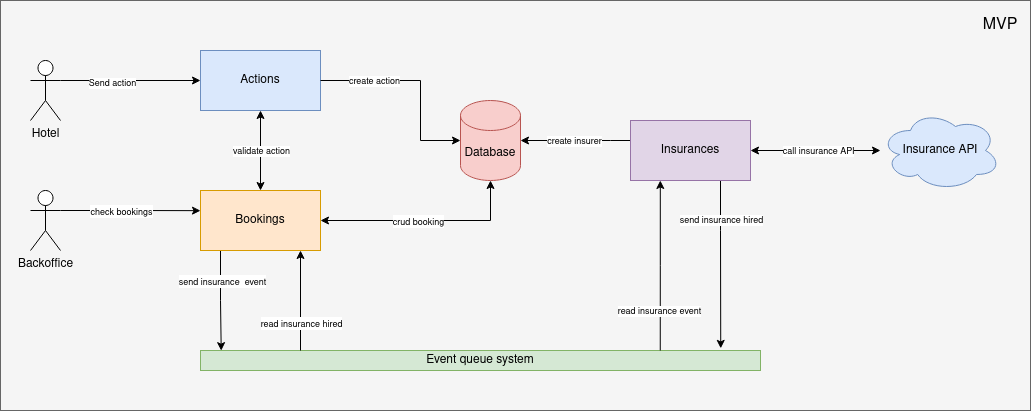

The diagram above was exported from draw.io. Its source (the exported page's mxGraphModel, read from the mxfile embedded in the PNG):
<mxGraphModel dx="2074" dy="1150" grid="1" gridSize="10" guides="1" tooltips="1" connect="1" arrows="1" fold="1" page="1" pageScale="1" pageWidth="827" pageHeight="1169" math="0" shadow="0">
  <root>
    <mxCell id="0" />
    <mxCell id="1" parent="0" />
    <mxCell id="2" value="" style="group" vertex="1" connectable="0" parent="1">
      <mxGeometry x="50" y="420" width="1030" height="410" as="geometry" />
    </mxCell>
    <mxCell id="3" value="" style="rounded=0;whiteSpace=wrap;html=1;fillColor=#f5f5f5;fontColor=#333333;strokeColor=#666666;" vertex="1" parent="2">
      <mxGeometry width="1030" height="410" as="geometry" />
    </mxCell>
    <mxCell id="4" value="" style="group" vertex="1" connectable="0" parent="2">
      <mxGeometry x="30" y="50" width="970" height="320" as="geometry" />
    </mxCell>
    <mxCell id="5" value="Hotel" style="shape=umlActor;verticalLabelPosition=bottom;verticalAlign=top;html=1;outlineConnect=0;" vertex="1" parent="4">
      <mxGeometry y="10" width="30" height="60" as="geometry" />
    </mxCell>
    <mxCell id="6" value="Actions" style="rounded=0;whiteSpace=wrap;html=1;fillColor=#dae8fc;strokeColor=#6c8ebf;" vertex="1" parent="4">
      <mxGeometry x="170" width="120" height="60" as="geometry" />
    </mxCell>
    <mxCell id="7" style="edgeStyle=orthogonalEdgeStyle;rounded=0;orthogonalLoop=1;jettySize=auto;html=1;exitX=1;exitY=0.3333333333333333;exitDx=0;exitDy=0;exitPerimeter=0;entryX=0;entryY=0.5;entryDx=0;entryDy=0;" edge="1" parent="4" source="5" target="6">
      <mxGeometry relative="1" as="geometry" />
    </mxCell>
    <mxCell id="8" value="Send action" style="edgeLabel;html=1;align=center;verticalAlign=middle;resizable=0;points=[];fontSize=9;" vertex="1" connectable="0" parent="7">
      <mxGeometry x="-0.2707" y="-2" relative="1" as="geometry">
        <mxPoint as="offset" />
      </mxGeometry>
    </mxCell>
    <mxCell id="9" value="Event queue system" style="rounded=0;whiteSpace=wrap;html=1;fillColor=#d5e8d4;strokeColor=#82b366;" vertex="1" parent="4">
      <mxGeometry x="170" y="300" width="560" height="20" as="geometry" />
    </mxCell>
    <mxCell id="10" style="edgeStyle=orthogonalEdgeStyle;rounded=0;orthogonalLoop=1;jettySize=auto;html=1;startArrow=classic;startFill=1;endArrow=none;endFill=0;" edge="1" parent="4" source="14">
      <mxGeometry relative="1" as="geometry">
        <Array as="points">
          <mxPoint x="270" y="299" />
        </Array>
        <mxPoint x="270" y="300" as="targetPoint" />
      </mxGeometry>
    </mxCell>
    <mxCell id="11" value="&lt;font style=&quot;font-size: 9px;&quot;&gt;read insurance hired&lt;br&gt;&lt;/font&gt;" style="edgeLabel;html=1;align=center;verticalAlign=middle;resizable=0;points=[];" vertex="1" connectable="0" parent="10">
      <mxGeometry x="0.4474" relative="1" as="geometry">
        <mxPoint as="offset" />
      </mxGeometry>
    </mxCell>
    <mxCell id="12" style="edgeStyle=orthogonalEdgeStyle;rounded=0;orthogonalLoop=1;jettySize=auto;html=1;entryX=0.037;entryY=0.007;entryDx=0;entryDy=0;entryPerimeter=0;" edge="1" parent="4" source="14" target="9">
      <mxGeometry relative="1" as="geometry">
        <Array as="points">
          <mxPoint x="190" y="250" />
          <mxPoint x="191" y="250" />
        </Array>
      </mxGeometry>
    </mxCell>
    <mxCell id="13" value="&lt;font style=&quot;font-size: 9px;&quot;&gt;send insurance&amp;nbsp; event&lt;br&gt;&lt;/font&gt;" style="edgeLabel;html=1;align=center;verticalAlign=middle;resizable=0;points=[];" vertex="1" connectable="0" parent="12">
      <mxGeometry x="-0.2377" y="1" relative="1" as="geometry">
        <mxPoint y="-8" as="offset" />
      </mxGeometry>
    </mxCell>
    <mxCell id="14" value="Bookings" style="rounded=0;whiteSpace=wrap;html=1;fillColor=#ffe6cc;strokeColor=#d79b00;" vertex="1" parent="4">
      <mxGeometry x="170" y="140" width="120" height="60" as="geometry" />
    </mxCell>
    <mxCell id="15" style="edgeStyle=orthogonalEdgeStyle;rounded=0;orthogonalLoop=1;jettySize=auto;html=1;startArrow=classic;startFill=1;" edge="1" parent="4" source="6" target="14">
      <mxGeometry relative="1" as="geometry" />
    </mxCell>
    <mxCell id="16" value="validate action" style="edgeLabel;html=1;align=center;verticalAlign=middle;resizable=0;points=[];fontSize=9;" vertex="1" connectable="0" parent="15">
      <mxGeometry x="-0.2076" y="-2" relative="1" as="geometry">
        <mxPoint x="2" y="8" as="offset" />
      </mxGeometry>
    </mxCell>
    <mxCell id="17" value="Database" style="shape=cylinder3;whiteSpace=wrap;html=1;boundedLbl=1;backgroundOutline=1;size=15;fillColor=#f8cecc;strokeColor=#b85450;" vertex="1" parent="4">
      <mxGeometry x="430" y="50" width="60" height="80" as="geometry" />
    </mxCell>
    <mxCell id="18" style="edgeStyle=orthogonalEdgeStyle;rounded=0;orthogonalLoop=1;jettySize=auto;html=1;entryX=0;entryY=0.5;entryDx=0;entryDy=0;entryPerimeter=0;" edge="1" parent="4" source="6" target="17">
      <mxGeometry relative="1" as="geometry">
        <Array as="points">
          <mxPoint x="390" y="30" />
          <mxPoint x="390" y="90" />
        </Array>
      </mxGeometry>
    </mxCell>
    <mxCell id="19" value="create action" style="edgeLabel;html=1;align=center;verticalAlign=middle;resizable=0;points=[];fontSize=9;" vertex="1" connectable="0" parent="18">
      <mxGeometry x="-0.2952" y="-1" relative="1" as="geometry">
        <mxPoint x="-17" y="-1" as="offset" />
      </mxGeometry>
    </mxCell>
    <mxCell id="20" style="edgeStyle=orthogonalEdgeStyle;rounded=0;orthogonalLoop=1;jettySize=auto;html=1;entryX=0.5;entryY=1;entryDx=0;entryDy=0;entryPerimeter=0;startArrow=classic;startFill=1;" edge="1" parent="4" source="14" target="17">
      <mxGeometry relative="1" as="geometry" />
    </mxCell>
    <mxCell id="21" value="&lt;font style=&quot;font-size: 9px;&quot;&gt;crud booking&lt;br&gt;&lt;/font&gt;" style="edgeLabel;html=1;align=center;verticalAlign=middle;resizable=0;points=[];" vertex="1" connectable="0" parent="20">
      <mxGeometry x="0.3101" relative="1" as="geometry">
        <mxPoint x="-41" as="offset" />
      </mxGeometry>
    </mxCell>
    <mxCell id="22" style="edgeStyle=orthogonalEdgeStyle;rounded=0;orthogonalLoop=1;jettySize=auto;html=1;entryX=1;entryY=0.5;entryDx=0;entryDy=0;entryPerimeter=0;" edge="1" parent="4" source="28" target="17">
      <mxGeometry relative="1" as="geometry">
        <Array as="points">
          <mxPoint x="580" y="90" />
          <mxPoint x="580" y="90" />
        </Array>
      </mxGeometry>
    </mxCell>
    <mxCell id="23" value="create insurer" style="edgeLabel;html=1;align=center;verticalAlign=middle;resizable=0;points=[];fontSize=9;" vertex="1" connectable="0" parent="22">
      <mxGeometry x="-0.2804" relative="1" as="geometry">
        <mxPoint x="-17" as="offset" />
      </mxGeometry>
    </mxCell>
    <mxCell id="24" style="edgeStyle=orthogonalEdgeStyle;rounded=0;orthogonalLoop=1;jettySize=auto;html=1;startArrow=classic;startFill=1;endArrow=none;endFill=0;entryX=0.821;entryY=0;entryDx=0;entryDy=0;entryPerimeter=0;" edge="1" parent="4" source="28" target="9">
      <mxGeometry relative="1" as="geometry">
        <mxPoint x="630" y="159" as="targetPoint" />
        <Array as="points">
          <mxPoint x="630" y="215" />
        </Array>
      </mxGeometry>
    </mxCell>
    <mxCell id="25" value="read insurance event" style="edgeLabel;html=1;align=center;verticalAlign=middle;resizable=0;points=[];fontSize=9;" vertex="1" connectable="0" parent="24">
      <mxGeometry x="-0.3176" y="-1" relative="1" as="geometry">
        <mxPoint y="72" as="offset" />
      </mxGeometry>
    </mxCell>
    <mxCell id="26" style="edgeStyle=orthogonalEdgeStyle;rounded=0;orthogonalLoop=1;jettySize=auto;html=1;entryX=0.929;entryY=-0.107;entryDx=0;entryDy=0;entryPerimeter=0;" edge="1" parent="4" source="28" target="9">
      <mxGeometry relative="1" as="geometry">
        <Array as="points">
          <mxPoint x="690" y="180" />
          <mxPoint x="690" y="180" />
        </Array>
        <mxPoint x="690" y="290" as="targetPoint" />
      </mxGeometry>
    </mxCell>
    <mxCell id="27" value="send insurance hired" style="edgeLabel;html=1;align=center;verticalAlign=middle;resizable=0;points=[];fontSize=9;" vertex="1" connectable="0" parent="26">
      <mxGeometry x="-0.409" y="1" relative="1" as="geometry">
        <mxPoint y="-10" as="offset" />
      </mxGeometry>
    </mxCell>
    <mxCell id="28" value="Insurances" style="rounded=0;whiteSpace=wrap;html=1;fillColor=#e1d5e7;strokeColor=#9673a6;" vertex="1" parent="4">
      <mxGeometry x="600" y="70" width="120" height="60" as="geometry" />
    </mxCell>
    <mxCell id="29" value="Insurance API" style="ellipse;shape=cloud;whiteSpace=wrap;html=1;fillColor=#dae8fc;strokeColor=#6c8ebf;" vertex="1" parent="4">
      <mxGeometry x="850" y="60" width="120" height="80" as="geometry" />
    </mxCell>
    <mxCell id="30" style="edgeStyle=orthogonalEdgeStyle;rounded=0;orthogonalLoop=1;jettySize=auto;html=1;startArrow=classic;startFill=1;" edge="1" parent="4" source="28" target="29">
      <mxGeometry relative="1" as="geometry" />
    </mxCell>
    <mxCell id="31" value="call insurance API" style="edgeLabel;html=1;align=center;verticalAlign=middle;resizable=0;points=[];fontSize=9;" vertex="1" connectable="0" parent="30">
      <mxGeometry x="-0.2677" relative="1" as="geometry">
        <mxPoint x="19" as="offset" />
      </mxGeometry>
    </mxCell>
    <mxCell id="32" style="edgeStyle=orthogonalEdgeStyle;rounded=0;orthogonalLoop=1;jettySize=auto;html=1;exitX=1;exitY=0.3333333333333333;exitDx=0;exitDy=0;exitPerimeter=0;entryX=0;entryY=0.336;entryDx=0;entryDy=0;entryPerimeter=0;" edge="1" parent="4" source="34" target="14">
      <mxGeometry relative="1" as="geometry" />
    </mxCell>
    <mxCell id="33" value="&lt;font style=&quot;font-size: 9px;&quot;&gt;check bookings&lt;br&gt;&lt;/font&gt;" style="edgeLabel;html=1;align=center;verticalAlign=middle;resizable=0;points=[];" vertex="1" connectable="0" parent="32">
      <mxGeometry x="-0.362" y="3" relative="1" as="geometry">
        <mxPoint x="15" y="3" as="offset" />
      </mxGeometry>
    </mxCell>
    <mxCell id="34" value="Backoffice" style="shape=umlActor;verticalLabelPosition=bottom;verticalAlign=top;html=1;outlineConnect=0;" vertex="1" parent="4">
      <mxGeometry y="140" width="30" height="60" as="geometry" />
    </mxCell>
    <mxCell id="35" value="&lt;font style=&quot;font-size: 16px;&quot;&gt;MVP&lt;/font&gt;" style="text;html=1;strokeColor=none;fillColor=none;align=center;verticalAlign=middle;whiteSpace=wrap;rounded=0;" vertex="1" parent="2">
      <mxGeometry x="970" width="60" height="50" as="geometry" />
    </mxCell>
  </root>
</mxGraphModel>